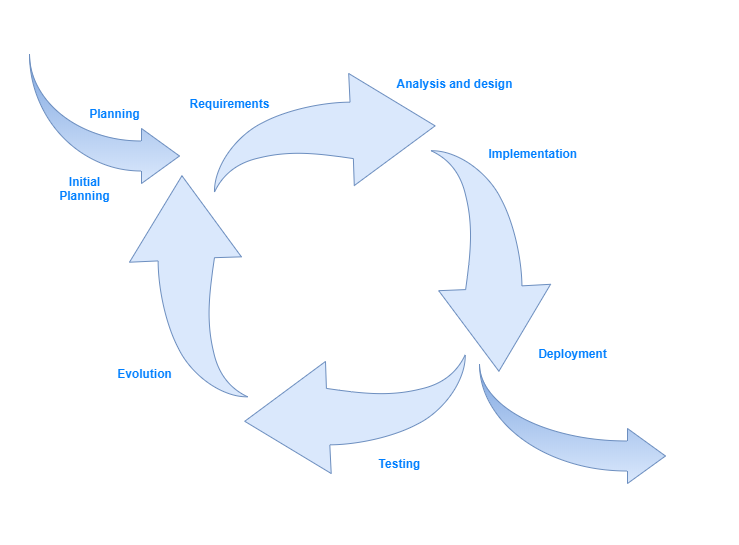

The diagram above was exported from draw.io. Its source (the exported page's mxGraphModel, read from the mxfile embedded in the PNG):
<mxGraphModel dx="868" dy="450" grid="1" gridSize="10" guides="1" tooltips="1" connect="1" arrows="1" fold="1" page="1" pageScale="1" pageWidth="1169" pageHeight="827" background="#FFFFFF" math="0" shadow="0">
  <root>
    <mxCell id="0" />
    <mxCell id="1" parent="0" />
    <mxCell id="tnMPUS2yJMNIsApKBBRj-3" value="" style="html=1;aspect=fixed;shadow=0;align=center;verticalAlign=top;shape=mxgraph.gcp2.arrows_system;fillColor=#dae8fc;strokeColor=#6c8ebf;" parent="1" vertex="1">
      <mxGeometry x="170" y="30" width="421.06" height="400" as="geometry" />
    </mxCell>
    <mxCell id="tnMPUS2yJMNIsApKBBRj-5" value="" style="html=1;shadow=0;dashed=0;align=center;verticalAlign=middle;shape=mxgraph.arrows2.jumpInArrow;dy=15;dx=38;arrowHead=55;flipV=1;gradientColor=#7ea6e0;fillColor=#dae8fc;strokeColor=#6c8ebf;" parent="1" vertex="1">
      <mxGeometry x="70" y="10" width="150" height="130" as="geometry" />
    </mxCell>
    <mxCell id="tnMPUS2yJMNIsApKBBRj-6" value="" style="html=1;shadow=0;dashed=0;align=center;verticalAlign=middle;shape=mxgraph.arrows2.jumpInArrow;dy=15;dx=38;arrowHead=55;flipV=1;gradientColor=#7ea6e0;fillColor=#dae8fc;strokeColor=#6c8ebf;" parent="1" vertex="1">
      <mxGeometry x="520" y="320" width="186" height="120" as="geometry" />
    </mxCell>
    <mxCell id="tnMPUS2yJMNIsApKBBRj-7" value="&lt;b&gt;&lt;font color=&quot;#007fff&quot;&gt;Initial&lt;br&gt;&amp;nbsp;Planning&amp;nbsp;&lt;/font&gt;&lt;/b&gt;" style="text;html=1;align=center;verticalAlign=middle;resizable=0;points=[];autosize=1;shadow=1;" parent="1" vertex="1">
      <mxGeometry x="90" y="130" width="70" height="30" as="geometry" />
    </mxCell>
    <mxCell id="tnMPUS2yJMNIsApKBBRj-8" value="&lt;font color=&quot;#007fff&quot;&gt;&lt;b&gt;Planning&lt;/b&gt;&lt;/font&gt;" style="text;html=1;align=center;verticalAlign=middle;resizable=0;points=[];autosize=1;" parent="1" vertex="1">
      <mxGeometry x="120" y="60" width="70" height="20" as="geometry" />
    </mxCell>
    <mxCell id="tnMPUS2yJMNIsApKBBRj-9" value="&lt;b&gt;&lt;font color=&quot;#007fff&quot;&gt;Requirements&lt;/font&gt;&lt;/b&gt;" style="text;html=1;align=center;verticalAlign=middle;resizable=0;points=[];autosize=1;" parent="1" vertex="1">
      <mxGeometry x="220" y="50" width="100" height="20" as="geometry" />
    </mxCell>
    <mxCell id="tnMPUS2yJMNIsApKBBRj-10" value="&lt;b&gt;&lt;font color=&quot;#007fff&quot;&gt;Testing&lt;/font&gt;&lt;/b&gt;" style="text;html=1;align=center;verticalAlign=middle;resizable=0;points=[];autosize=1;" parent="1" vertex="1">
      <mxGeometry x="410" y="410" width="60" height="20" as="geometry" />
    </mxCell>
    <mxCell id="tnMPUS2yJMNIsApKBBRj-11" value="&lt;font color=&quot;#007fff&quot;&gt;&lt;b&gt;Analysis and design&lt;/b&gt;&lt;/font&gt;" style="text;html=1;align=center;verticalAlign=middle;resizable=0;points=[];autosize=1;" parent="1" vertex="1">
      <mxGeometry x="430" y="30" width="130" height="20" as="geometry" />
    </mxCell>
    <mxCell id="tnMPUS2yJMNIsApKBBRj-12" value="&lt;b&gt;&lt;font color=&quot;#007fff&quot;&gt;Implementation&amp;nbsp;&lt;/font&gt;&lt;/b&gt;" style="text;html=1;align=center;verticalAlign=middle;resizable=0;points=[];autosize=1;" parent="1" vertex="1">
      <mxGeometry x="520" y="100" width="110" height="20" as="geometry" />
    </mxCell>
    <mxCell id="tnMPUS2yJMNIsApKBBRj-13" value="&lt;b&gt;&lt;font color=&quot;#007fff&quot;&gt;Deployment&lt;/font&gt;&lt;/b&gt;" style="text;html=1;align=center;verticalAlign=middle;resizable=0;points=[];autosize=1;" parent="1" vertex="1">
      <mxGeometry x="573" y="300" width="80" height="20" as="geometry" />
    </mxCell>
    <mxCell id="tnMPUS2yJMNIsApKBBRj-14" value="&lt;font color=&quot;#007fff&quot;&gt;&lt;b&gt;Evolution&lt;/b&gt;&lt;/font&gt;" style="text;html=1;align=center;verticalAlign=middle;resizable=0;points=[];autosize=1;" parent="1" vertex="1">
      <mxGeometry x="150" y="320" width="70" height="20" as="geometry" />
    </mxCell>
  </root>
</mxGraphModel>